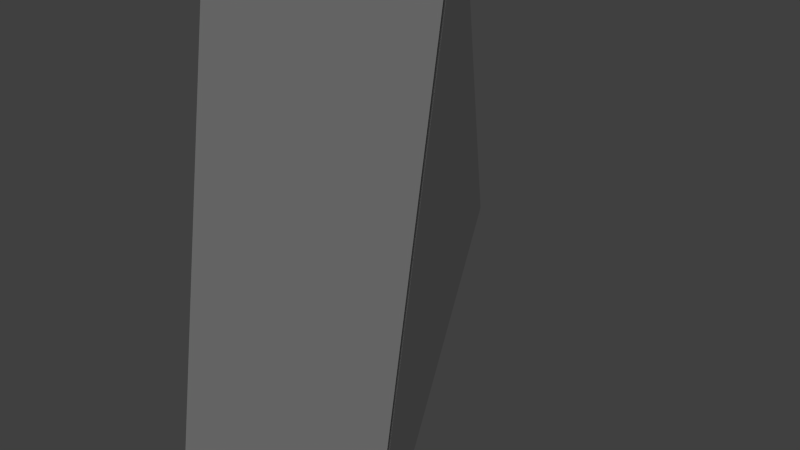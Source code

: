 # Source: small_tip.blend  (saved by Blender 2.78.0; exported with 4.5.12 LTS)
import bpy
from mathutils import Matrix  # noqa: F401  (used for matrix-valued properties, if any)

bpy.ops.wm.read_factory_settings(use_empty=True)
scene = bpy.context.scene
scene.name = 'Scene'

# ---- collections
col_collection_1 = bpy.data.collections.new('Collection 1'); scene.collection.children.link(col_collection_1)

# ---- materials (node trees are filled in below, after node groups)
mat_attachment = bpy.data.materials.new('attachment')
mat_attachment.alpha_threshold = 0.0
mat_attachment.use_transparent_shadow = False
mat_attachment.roughness = 0.5
mat_gray = bpy.data.materials.new('gray')
mat_gray.alpha_threshold = 0.0
mat_gray.use_transparent_shadow = False
mat_gray.roughness = 0.5

# ---- material node trees

# ---- world
world_world = bpy.data.worlds.new('World'); scene.world = world_world
world_world.color = (0.05088, 0.05088, 0.05088)
world_world.use_sun_shadow = False
world_world.sun_shadow_jitter_overblur = 0.0
world_world.cycles.sampling_method = 'NONE'
world_world.cycles.sample_map_resolution = 256

# ---- cameras
cam_camera = bpy.data.cameras.new('Camera')
cam_camera.clip_end = 100.0
cam_camera.lens = 35.0
cam_camera.sensor_width = 32.0
cam_camera.sensor_height = 18.0
cam_camera.ortho_scale = 7.314
cam_camera.dof.focus_distance = 0.0
cam_camera.dof.aperture_fstop = 128.0

# ---- lights
light_area = bpy.data.lights.new('Area', 'SUN')
light_area.transmission_factor = 0.0
light_area.angle = 0.1993
light_area.energy = 1.0
light_area.shadow_buffer_clip_start = 0.5
light_area.shadow_soft_size = 0.1
light_area.shadow_cascade_max_distance = 1000.0
light_sun = bpy.data.lights.new('Sun', 'SUN')
light_sun.transmission_factor = 0.0
light_sun.angle = 0.1993
light_sun.energy = 1.0
light_sun.shadow_buffer_clip_start = 0.5
light_sun.shadow_soft_size = 0.1
light_sun.shadow_cascade_max_distance = 1000.0

# ---- meshes
me_cube_039 = bpy.data.meshes.new('Cube.039')
me_cube_039.from_pydata([(-1.0, 0.2456, -0.9639), (1.0, 0.2456, -0.9639), (-1.0, -0.4354, 1.42), (1.0, -0.4354, 1.42)], [], [(2, 3, 1, 0)])
_uv = me_cube_039.uv_layers.new(name='UVMap')
_uv.uv.foreach_set('vector', [3.974e-08, 0.6667, 0.0, 0.3333, 0.3333, 0.3333, 0.3333, 0.6667])
me_cube_039.materials.append(mat_attachment)
me_cube_039.use_remesh_preserve_volume = False
me_cube_039.use_remesh_preserve_attributes = False
me_cube_039.use_mirror_vertex_groups = False
me_cube_039.update()
me_cube_036 = bpy.data.meshes.new('Cube.036')
me_cube_036.from_pydata([(-1.0, 0.2267, -0.9639), (1.0, 0.2267, -0.9639), (-1.0, -0.4543, 1.42), (1.0, -0.4543, 1.42), (-2.552e-07, -1.783, 0.0)], [], [(2, 3, 1, 0), (1, 3, 4), (3, 2, 4), (0, 1, 4), (0, 4, 2)])
_uv = me_cube_036.uv_layers.new(name='UVMap')
_uv.uv.foreach_set('vector', [3.974e-08, 0.6667, 0.0, 0.3333, 0.3333, 0.3333, 0.3333, 0.6667, 0.3333, 0.3333, 0.0, 0.3333, 0.0, 0.0, 0.0, 0.3333, 3.974e-08, 0.6667, 0.0, 0.0, 0.3333, 0.6667, 0.3333, 0.3333, 0.0, 0.0, 0.3333, 0.6667, 0.0, 0.0, 3.974e-08, 0.6667])
me_cube_036.materials.append(mat_gray)
me_cube_036.use_remesh_preserve_volume = False
me_cube_036.use_remesh_preserve_attributes = False
me_cube_036.use_mirror_vertex_groups = False
me_cube_036.update()

# ---- objects
ob_small_tip_small_trapezoid_attach = bpy.data.objects.new('small_tip_small_trapezoid_attach', me_cube_039)
ob_area = bpy.data.objects.new('Area', light_area)
ob_small_tip = bpy.data.objects.new('small_tip', me_cube_036)
ob_sun = bpy.data.objects.new('Sun', light_sun)
ob_camera = bpy.data.objects.new('Camera', cam_camera)

# ---- transforms, parenting, visibility, modifiers, constraints
ob_small_tip_small_trapezoid_attach.location = (0.0, -1.518, -0.02051)
ob_small_tip_small_trapezoid_attach.rotation_euler = (0.0, -0.0, 3.142)
ob_small_tip_small_trapezoid_attach.scale = (2.0, 2.0, 3.375)
ob_small_tip_small_trapezoid_attach.lineart.crease_threshold = 0.0
ob_area.location = (2.04, -17.55, 11.31)
ob_area.hide_viewport = True
ob_area.lineart.crease_threshold = 0.0
ob_small_tip.location = (0.0, -1.518, -0.02051)
ob_small_tip.rotation_euler = (0.0, -0.0, 3.142)
ob_small_tip.scale = (2.0, 2.0, 3.375)
ob_small_tip.lineart.crease_threshold = 0.0
ob_sun.location = (57.66, -19.99, 61.29)
ob_sun.hide_viewport = True
ob_sun.hide_select = True
ob_sun.lineart.crease_threshold = 0.0
ob_camera.location = (7.481, -6.508, 5.344)
ob_camera.rotation_euler = (1.109, 0.01082, 0.8149)
ob_camera.lock_rotations_4d = False
ob_camera.empty_display_type = 'ARROWS'
ob_camera.color = (0.0, 0.0, 0.0, 0.0)
ob_camera.hide_viewport = True
ob_camera.hide_select = True
ob_camera.display_type = 'WIRE'
ob_camera.lineart.crease_threshold = 0.0

# ---- collection membership
col_collection_1.objects.link(ob_small_tip_small_trapezoid_attach)
col_collection_1.objects.link(ob_area)
col_collection_1.objects.link(ob_small_tip)
col_collection_1.objects.link(ob_sun)
col_collection_1.objects.link(ob_camera)

# ---- scene / render settings (as saved in the file)
scene.camera = ob_camera
scene.frame_start = 1; scene.frame_end = 250; scene.frame_set(0)
scene.render.engine = 'BLENDER_EEVEE_NEXT'
scene.render.resolution_percentage = 50
scene.render.dither_intensity = 0.0
scene.cycles.use_denoising = False
scene.cycles.samples = 10
scene.cycles.sampling_pattern = 'TABULATED_SOBOL'
scene.cycles.light_sampling_threshold = 0.0
scene.cycles.use_adaptive_sampling = False
scene.cycles.use_light_tree = False
scene.cycles.blur_glossy = 0.0
scene.cycles.pixel_filter_type = 'GAUSSIAN'
scene.cycles.sample_clamp_indirect = 0.0
scene.view_settings.view_transform = 'Standard'
bpy.context.view_layer.update()
